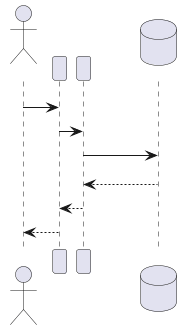

The diagram above was rendered by PlantUML. Its source (embedded in the PNG):
@startuml
actor User
participant "Post Page" as UI
participant "Comment Controller" as Controller
database DB

User -> UI : Write comment
UI -> Controller : submitComment()
Controller -> DB : saveComment()
DB --> Controller : success
Controller --> UI : comment added
UI --> User : updated comments
@enduml